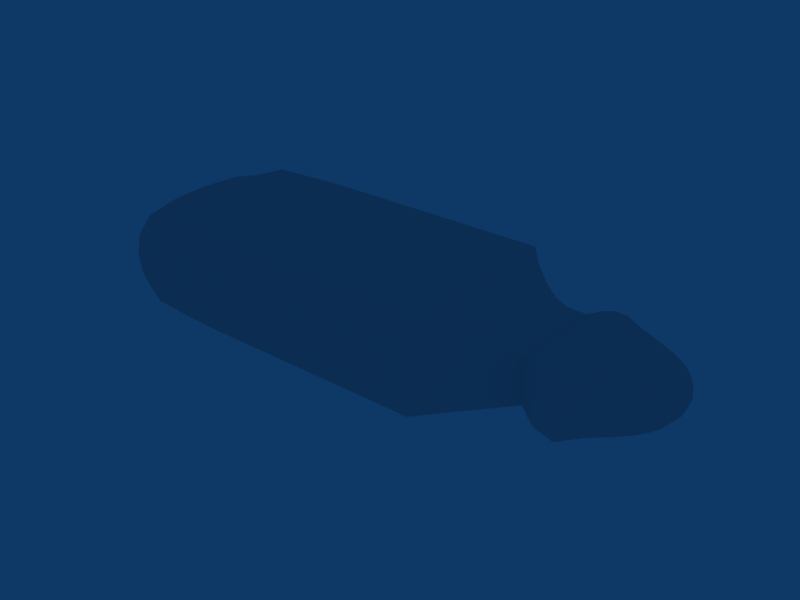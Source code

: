 # Source: transporter.blend  (saved by Blender 2.42.0; exported with 4.5.12 LTS)
import bpy
from mathutils import Matrix  # noqa: F401  (used for matrix-valued properties, if any)

bpy.ops.wm.read_factory_settings(use_empty=True)
scene = bpy.context.scene
scene.name = 'Scene'

# ---- collections
col_collection_1 = bpy.data.collections.new('Collection 1'); scene.collection.children.link(col_collection_1)

# ---- world
world_world = bpy.data.worlds.new('World'); scene.world = world_world
world_world.color = (0.05656, 0.2208, 0.4)
world_world.use_sun_shadow = False
world_world.sun_shadow_jitter_overblur = 0.0
world_world.cycles.sampling_method = 'MANUAL'
world_world.cycles.sample_map_resolution = 256

# ---- meshes
me_cube = bpy.data.meshes.new('Cube')
me_cube.from_pydata([(1.0, 1.0, -0.8531), (1.0, -1.0, -0.8531), (-1.0, -1.0, -0.8531), (-1.0, 1.0, -0.8531), (0.5, 0.5, 1.147), (0.5, -0.5, 1.147), (-0.5, -0.5, 1.147), (-0.5, 0.5, 1.147), (-0.6, -0.6, -1.853), (-0.6, 0.6, -1.853), (0.6, 0.6, -1.853), (0.6, -0.6, -1.853), (1.2, -1.2, -3.853), (-1.2, -1.2, -3.853), (1.2, 1.2, -3.853), (-1.2, 1.2, -3.853), (-1.2, 1.2, -11.85), (-1.2, -1.2, -11.85), (1.2, 1.2, -11.85), (1.2, -1.2, -11.85), (1.0, -1.0, -12.85), (-1.0, -1.0, -12.85), (1.0, 1.0, -12.85), (-1.0, 1.0, -12.85)], [], [(4, 7, 6, 5), (0, 4, 5, 1), (1, 5, 6, 2), (2, 6, 7, 3), (4, 0, 3, 7), (2, 3, 9, 8), (3, 0, 10, 9), (0, 1, 11, 10), (1, 2, 8, 11), (11, 8, 13, 12), (10, 11, 12, 14), (9, 10, 14, 15), (8, 9, 15, 13), (13, 15, 16, 17), (15, 14, 18, 16), (14, 12, 19, 18), (12, 13, 17, 19), (19, 17, 21, 20), (18, 19, 20, 22), (16, 18, 22, 23), (17, 16, 23, 21), (22, 20, 21, 23)])
_k = {(1, 2): 1.0, (0, 1): 0.0902, (0, 3): 0.07451, (2, 3): 0.0902, (3, 9): 0.74902, (8, 9): 1.0, (2, 8): 0.74902, (0, 10): 0.74902, (9, 10): 1.0, (1, 11): 0.74902, (10, 11): 1.0, (8, 11): 1.0, (8, 13): 0.74902, (12, 13): 1.0, (11, 12): 0.74902, (12, 14): 1.0, (14, 15): 1.0, (9, 15): 0.74902, (13, 15): 1.0, (15, 16): 0.50196, (16, 17): 0.76863, (13, 17): 0.50196, (14, 18): 0.50196, (16, 18): 0.76863, (12, 19): 0.50196, (18, 19): 0.76863, (17, 19): 0.76863}
me_cube.attributes.new('crease_edge', 'FLOAT', 'EDGE').data.foreach_set('value', [_k.get((min(e.vertices), max(e.vertices)), 0.0) for e in me_cube.edges])
me_cube.use_remesh_preserve_volume = False
me_cube.use_remesh_preserve_attributes = False
me_cube.use_mirror_vertex_groups = False
me_cube.update()

# ---- objects
ob_cube = bpy.data.objects.new('Cube', me_cube)

# ---- transforms, parenting, visibility, modifiers, constraints
ob_cube.location = (8.0, 0.0, 0.0)
ob_cube.rotation_euler = (1.571, 0.0, 1.571)
ob_cube.scale = (2.0, 1.0, 1.0)
ob_cube.lock_rotations_4d = False
ob_cube.empty_display_type = 'ARROWS'
ob_cube.color = (0.0, 0.0, 0.0, 1.0)
ob_cube.lineart.crease_threshold = 0.0
_m = ob_cube.modifiers.new('Subsurf', 'SUBSURF')
_m.uv_smooth = 'PRESERVE_CORNERS'
_m.quality = 2
_m.show_only_control_edges = False

# ---- collection membership
col_collection_1.objects.link(ob_cube)

# ---- scene / render settings (as saved in the file)
scene.frame_start = 1; scene.frame_end = 250; scene.frame_set(1)
scene.render.engine = 'BLENDER_EEVEE_NEXT'
scene.render.image_settings.file_format = 'JPEG'
scene.render.image_settings.color_mode = 'RGB'
scene.render.image_settings.compression = 90
scene.render.resolution_x = 800
scene.render.resolution_y = 600
scene.render.pixel_aspect_x = 100.0
scene.render.pixel_aspect_y = 100.0
scene.render.fps = 25
scene.render.dither_intensity = 0.0
scene.render.use_compositing = False
scene.render.use_sequencer = False
scene.render.bake_bias = 0.0
scene.render.use_stamp_time = False
scene.render.use_stamp_date = False
scene.render.use_stamp_frame = False
scene.render.use_stamp_camera = False
scene.render.use_stamp_scene = False
scene.render.use_stamp_filename = False
scene.render.use_stamp_render_time = False
scene.render.stamp_font_size = 0
scene.cycles.use_denoising = False
scene.cycles.samples = 10
scene.cycles.sampling_pattern = 'TABULATED_SOBOL'
scene.cycles.light_sampling_threshold = 0.0
scene.cycles.use_adaptive_sampling = False
scene.cycles.use_light_tree = False
scene.cycles.blur_glossy = 0.0
scene.cycles.volume_bounces = 1
scene.cycles.pixel_filter_type = 'GAUSSIAN'
scene.cycles.sample_clamp_indirect = 0.0
scene.view_settings.view_transform = 'Raw'
bpy.context.view_layer.update()

# ---- added for rendering (the .blend has no active camera): camera
cam_auto = bpy.data.cameras.new('AutoCamera')
cam_auto.lens = 50.0
cam_auto.sensor_width = 36.0
cam_auto.clip_end = 1000.0
ob_auto_camera = bpy.data.objects.new('AutoCamera', cam_auto)
scene.collection.objects.link(ob_auto_camera)
ob_auto_camera.location = (16.0191, -16.6466, 11.0978)
ob_auto_camera.rotation_euler = (1.09748, -7.21219e-08, 0.694738)
scene.camera = ob_auto_camera
bpy.context.view_layer.update()
